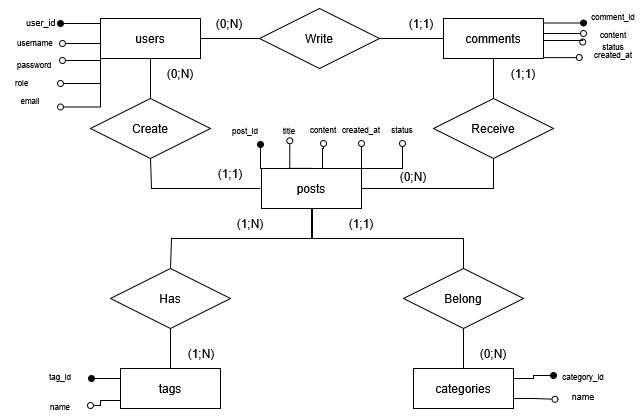

The diagram above was exported from draw.io. Its source (the exported page's mxGraphModel, read from the mxfile embedded in the PNG):
<mxGraphModel dx="1030" dy="563" grid="1" gridSize="10" guides="1" tooltips="1" connect="1" arrows="1" fold="1" page="1" pageScale="1" pageWidth="827" pageHeight="1169" math="0" shadow="0">
  <root>
    <mxCell id="0" />
    <mxCell id="1" parent="0" />
    <mxCell id="o-aeEcaa0zBqIGYmjHKY-58" edge="1" parent="1" source="o-aeEcaa0zBqIGYmjHKY-10" style="edgeStyle=orthogonalEdgeStyle;rounded=0;orthogonalLoop=1;jettySize=auto;html=1;entryX=1;entryY=0.5;entryDx=0;entryDy=0;endArrow=oval;endFill=1;" target="o-aeEcaa0zBqIGYmjHKY-56">
      <mxGeometry relative="1" as="geometry">
        <Array as="points">
          <mxPoint x="149" y="133" />
          <mxPoint x="149" y="133" />
        </Array>
      </mxGeometry>
    </mxCell>
    <mxCell id="o-aeEcaa0zBqIGYmjHKY-60" edge="1" parent="1" source="o-aeEcaa0zBqIGYmjHKY-10" style="edgeStyle=orthogonalEdgeStyle;rounded=0;orthogonalLoop=1;jettySize=auto;html=1;entryX=1;entryY=0.5;entryDx=0;entryDy=0;endArrow=oval;endFill=0;" target="o-aeEcaa0zBqIGYmjHKY-59">
      <mxGeometry relative="1" as="geometry">
        <Array as="points">
          <mxPoint x="159" y="153" />
          <mxPoint x="159" y="153" />
        </Array>
      </mxGeometry>
    </mxCell>
    <mxCell id="o-aeEcaa0zBqIGYmjHKY-65" edge="1" parent="1" source="o-aeEcaa0zBqIGYmjHKY-10" style="edgeStyle=orthogonalEdgeStyle;rounded=0;orthogonalLoop=1;jettySize=auto;html=1;exitX=0;exitY=0.75;exitDx=0;exitDy=0;endArrow=oval;endFill=0;" target="o-aeEcaa0zBqIGYmjHKY-61">
      <mxGeometry relative="1" as="geometry">
        <Array as="points">
          <mxPoint x="178" y="170" />
        </Array>
      </mxGeometry>
    </mxCell>
    <mxCell id="o-aeEcaa0zBqIGYmjHKY-66" edge="1" parent="1" source="o-aeEcaa0zBqIGYmjHKY-10" style="edgeStyle=orthogonalEdgeStyle;rounded=0;orthogonalLoop=1;jettySize=auto;html=1;exitX=0;exitY=1;exitDx=0;exitDy=0;endArrow=oval;endFill=0;" target="o-aeEcaa0zBqIGYmjHKY-62">
      <mxGeometry relative="1" as="geometry" />
    </mxCell>
    <mxCell id="o-aeEcaa0zBqIGYmjHKY-134" edge="1" parent="1" source="o-aeEcaa0zBqIGYmjHKY-10" style="edgeStyle=orthogonalEdgeStyle;rounded=0;orthogonalLoop=1;jettySize=auto;html=1;exitX=0;exitY=1;exitDx=0;exitDy=0;entryX=1;entryY=0.75;entryDx=0;entryDy=0;endArrow=oval;endFill=0;" target="o-aeEcaa0zBqIGYmjHKY-133">
      <mxGeometry relative="1" as="geometry" />
    </mxCell>
    <mxCell id="o-aeEcaa0zBqIGYmjHKY-10" parent="1" style="whiteSpace=wrap;html=1;align=center;" value="users" vertex="1">
      <mxGeometry height="40" width="100" x="178" y="128" as="geometry" />
    </mxCell>
    <mxCell id="o-aeEcaa0zBqIGYmjHKY-11" parent="1" style="shape=rhombus;perimeter=rhombusPerimeter;whiteSpace=wrap;html=1;align=center;" value="Write" vertex="1">
      <mxGeometry height="60" width="120" x="337" y="118" as="geometry" />
    </mxCell>
    <mxCell id="o-aeEcaa0zBqIGYmjHKY-12" edge="1" parent="1" source="o-aeEcaa0zBqIGYmjHKY-10" style="endArrow=none;html=1;rounded=0;entryX=0;entryY=0.5;entryDx=0;entryDy=0;exitX=1;exitY=0.5;exitDx=0;exitDy=0;" target="o-aeEcaa0zBqIGYmjHKY-11" value="">
      <mxGeometry relative="1" as="geometry">
        <mxPoint x="309" y="148" as="sourcePoint" />
        <mxPoint x="469" y="148" as="targetPoint" />
      </mxGeometry>
    </mxCell>
    <mxCell id="o-aeEcaa0zBqIGYmjHKY-28" edge="1" parent="1" source="o-aeEcaa0zBqIGYmjHKY-16" style="edgeStyle=orthogonalEdgeStyle;rounded=0;orthogonalLoop=1;jettySize=auto;html=1;endArrow=none;endFill=0;entryX=0.5;entryY=1;entryDx=0;entryDy=0;" target="o-aeEcaa0zBqIGYmjHKY-31">
      <mxGeometry relative="1" as="geometry">
        <mxPoint x="489" y="268" as="targetPoint" />
      </mxGeometry>
    </mxCell>
    <mxCell id="o-aeEcaa0zBqIGYmjHKY-34" edge="1" parent="1" source="o-aeEcaa0zBqIGYmjHKY-46" style="edgeStyle=orthogonalEdgeStyle;rounded=0;orthogonalLoop=1;jettySize=auto;html=1;exitX=1;exitY=1;exitDx=0;exitDy=0;entryX=0.5;entryY=1;entryDx=0;entryDy=0;endArrow=none;endFill=0;" target="o-aeEcaa0zBqIGYmjHKY-33">
      <mxGeometry relative="1" as="geometry">
        <Array as="points">
          <mxPoint x="229" y="298" />
          <mxPoint x="229" y="268" />
        </Array>
        <mxPoint x="329" y="298" as="sourcePoint" />
      </mxGeometry>
    </mxCell>
    <mxCell id="o-aeEcaa0zBqIGYmjHKY-36" edge="1" parent="1" source="o-aeEcaa0zBqIGYmjHKY-16" style="edgeStyle=orthogonalEdgeStyle;rounded=0;orthogonalLoop=1;jettySize=auto;html=1;endArrow=none;endFill=0;startArrow=none;startFill=0;entryX=0.5;entryY=0;entryDx=0;entryDy=0;exitX=0.5;exitY=1;exitDx=0;exitDy=0;" target="o-aeEcaa0zBqIGYmjHKY-37">
      <mxGeometry relative="1" as="geometry">
        <Array as="points">
          <mxPoint x="390" y="318" />
          <mxPoint x="390" y="348" />
          <mxPoint x="249" y="348" />
          <mxPoint x="249" y="378" />
        </Array>
        <mxPoint x="379" y="318" as="sourcePoint" />
        <mxPoint x="329" y="378" as="targetPoint" />
      </mxGeometry>
    </mxCell>
    <mxCell id="o-aeEcaa0zBqIGYmjHKY-85" edge="1" parent="1" source="o-aeEcaa0zBqIGYmjHKY-16" style="edgeStyle=orthogonalEdgeStyle;rounded=0;orthogonalLoop=1;jettySize=auto;html=1;entryX=0.5;entryY=1;entryDx=0;entryDy=0;endArrow=oval;endFill=0;" target="o-aeEcaa0zBqIGYmjHKY-80">
      <mxGeometry relative="1" as="geometry">
        <Array as="points">
          <mxPoint x="400" y="258" />
          <mxPoint x="401" y="258" />
        </Array>
      </mxGeometry>
    </mxCell>
    <mxCell id="o-aeEcaa0zBqIGYmjHKY-89" edge="1" parent="1" source="o-aeEcaa0zBqIGYmjHKY-16" style="edgeStyle=orthogonalEdgeStyle;rounded=0;orthogonalLoop=1;jettySize=auto;html=1;exitX=0;exitY=0;exitDx=0;exitDy=0;entryX=0.75;entryY=1;entryDx=0;entryDy=0;endArrow=oval;endFill=1;" target="o-aeEcaa0zBqIGYmjHKY-78">
      <mxGeometry relative="1" as="geometry" />
    </mxCell>
    <mxCell id="o-aeEcaa0zBqIGYmjHKY-136" edge="1" parent="1" source="o-aeEcaa0zBqIGYmjHKY-16" style="edgeStyle=orthogonalEdgeStyle;rounded=0;orthogonalLoop=1;jettySize=auto;html=1;exitX=1;exitY=0;exitDx=0;exitDy=0;entryX=0.5;entryY=1;entryDx=0;entryDy=0;endArrow=oval;endFill=0;" target="o-aeEcaa0zBqIGYmjHKY-81">
      <mxGeometry relative="1" as="geometry" />
    </mxCell>
    <mxCell id="o-aeEcaa0zBqIGYmjHKY-138" edge="1" parent="1" source="o-aeEcaa0zBqIGYmjHKY-16" style="edgeStyle=orthogonalEdgeStyle;rounded=0;orthogonalLoop=1;jettySize=auto;html=1;exitX=1;exitY=0;exitDx=0;exitDy=0;entryX=0.5;entryY=1;entryDx=0;entryDy=0;endArrow=oval;endFill=0;" target="o-aeEcaa0zBqIGYmjHKY-137">
      <mxGeometry relative="1" as="geometry">
        <Array as="points">
          <mxPoint x="480" y="278.03" />
        </Array>
      </mxGeometry>
    </mxCell>
    <mxCell id="o-aeEcaa0zBqIGYmjHKY-16" parent="1" style="whiteSpace=wrap;html=1;align=center;" value="posts" vertex="1">
      <mxGeometry height="40" width="100" x="339" y="278" as="geometry" />
    </mxCell>
    <mxCell id="o-aeEcaa0zBqIGYmjHKY-27" edge="1" parent="1" source="o-aeEcaa0zBqIGYmjHKY-17" style="rounded=0;orthogonalLoop=1;jettySize=auto;html=1;startArrow=none;startFill=0;endArrow=none;endFill=0;entryX=1;entryY=0.5;entryDx=0;entryDy=0;" target="o-aeEcaa0zBqIGYmjHKY-11" value="">
      <mxGeometry relative="1" as="geometry" />
    </mxCell>
    <mxCell id="o-aeEcaa0zBqIGYmjHKY-73" edge="1" parent="1" source="o-aeEcaa0zBqIGYmjHKY-17" style="edgeStyle=orthogonalEdgeStyle;rounded=0;orthogonalLoop=1;jettySize=auto;html=1;exitX=1;exitY=0.5;exitDx=0;exitDy=0;entryX=0;entryY=0.5;entryDx=0;entryDy=0;endArrow=oval;endFill=0;" target="o-aeEcaa0zBqIGYmjHKY-69">
      <mxGeometry relative="1" as="geometry">
        <Array as="points">
          <mxPoint x="621" y="143" />
        </Array>
      </mxGeometry>
    </mxCell>
    <mxCell id="o-aeEcaa0zBqIGYmjHKY-90" edge="1" parent="1" source="o-aeEcaa0zBqIGYmjHKY-17" style="edgeStyle=orthogonalEdgeStyle;rounded=0;orthogonalLoop=1;jettySize=auto;html=1;exitX=1;exitY=0;exitDx=0;exitDy=0;entryX=0;entryY=0.75;entryDx=0;entryDy=0;endArrow=oval;endFill=1;" target="o-aeEcaa0zBqIGYmjHKY-68">
      <mxGeometry relative="1" as="geometry">
        <Array as="points">
          <mxPoint x="621" y="132.52" />
        </Array>
      </mxGeometry>
    </mxCell>
    <mxCell id="o-aeEcaa0zBqIGYmjHKY-17" parent="1" style="whiteSpace=wrap;html=1;align=center;" value="comments" vertex="1">
      <mxGeometry height="40" width="100" x="521" y="128" as="geometry" />
    </mxCell>
    <mxCell id="o-aeEcaa0zBqIGYmjHKY-38" edge="1" parent="1" source="o-aeEcaa0zBqIGYmjHKY-19" style="edgeStyle=orthogonalEdgeStyle;rounded=0;orthogonalLoop=1;jettySize=auto;html=1;exitX=0.5;exitY=0;exitDx=0;exitDy=0;entryX=0.5;entryY=1;entryDx=0;entryDy=0;endArrow=none;endFill=0;" target="o-aeEcaa0zBqIGYmjHKY-37">
      <mxGeometry relative="1" as="geometry" />
    </mxCell>
    <mxCell id="o-aeEcaa0zBqIGYmjHKY-95" edge="1" parent="1" source="o-aeEcaa0zBqIGYmjHKY-19" style="edgeStyle=orthogonalEdgeStyle;rounded=0;orthogonalLoop=1;jettySize=auto;html=1;entryX=1;entryY=0.5;entryDx=0;entryDy=0;endArrow=oval;endFill=0;" target="o-aeEcaa0zBqIGYmjHKY-92">
      <mxGeometry relative="1" as="geometry">
        <Array as="points">
          <mxPoint x="178" y="510" />
          <mxPoint x="178" y="515" />
        </Array>
      </mxGeometry>
    </mxCell>
    <mxCell id="o-aeEcaa0zBqIGYmjHKY-19" parent="1" style="whiteSpace=wrap;html=1;align=center;" value="&lt;div&gt;tags&lt;/div&gt;" vertex="1">
      <mxGeometry height="40" width="100" x="198" y="478" as="geometry" />
    </mxCell>
    <mxCell id="o-aeEcaa0zBqIGYmjHKY-41" edge="1" parent="1" source="o-aeEcaa0zBqIGYmjHKY-20" style="edgeStyle=orthogonalEdgeStyle;rounded=0;orthogonalLoop=1;jettySize=auto;html=1;endArrow=none;endFill=0;" target="o-aeEcaa0zBqIGYmjHKY-39">
      <mxGeometry relative="1" as="geometry" />
    </mxCell>
    <mxCell id="o-aeEcaa0zBqIGYmjHKY-101" edge="1" parent="1" source="o-aeEcaa0zBqIGYmjHKY-20" style="edgeStyle=orthogonalEdgeStyle;rounded=0;orthogonalLoop=1;jettySize=auto;html=1;exitX=1;exitY=0.25;exitDx=0;exitDy=0;entryX=0;entryY=0.5;entryDx=0;entryDy=0;endArrow=oval;endFill=1;" target="o-aeEcaa0zBqIGYmjHKY-98">
      <mxGeometry relative="1" as="geometry" />
    </mxCell>
    <mxCell id="o-aeEcaa0zBqIGYmjHKY-20" parent="1" style="whiteSpace=wrap;html=1;align=center;" value="categories" vertex="1">
      <mxGeometry height="40" width="100" x="491" y="478" as="geometry" />
    </mxCell>
    <mxCell id="o-aeEcaa0zBqIGYmjHKY-32" edge="1" parent="1" source="o-aeEcaa0zBqIGYmjHKY-31" style="edgeStyle=orthogonalEdgeStyle;rounded=0;orthogonalLoop=1;jettySize=auto;html=1;exitX=0.5;exitY=0;exitDx=0;exitDy=0;entryX=0.5;entryY=1;entryDx=0;entryDy=0;endArrow=none;endFill=0;" target="o-aeEcaa0zBqIGYmjHKY-17">
      <mxGeometry relative="1" as="geometry" />
    </mxCell>
    <mxCell id="o-aeEcaa0zBqIGYmjHKY-31" parent="1" style="shape=rhombus;perimeter=rhombusPerimeter;whiteSpace=wrap;html=1;align=center;" value="Receive" vertex="1">
      <mxGeometry height="60" width="120" x="511" y="208" as="geometry" />
    </mxCell>
    <mxCell id="o-aeEcaa0zBqIGYmjHKY-35" edge="1" parent="1" source="o-aeEcaa0zBqIGYmjHKY-33" style="edgeStyle=orthogonalEdgeStyle;rounded=0;orthogonalLoop=1;jettySize=auto;html=1;exitX=0.5;exitY=0;exitDx=0;exitDy=0;entryX=0.5;entryY=1;entryDx=0;entryDy=0;endArrow=none;endFill=0;" target="o-aeEcaa0zBqIGYmjHKY-10">
      <mxGeometry relative="1" as="geometry" />
    </mxCell>
    <mxCell id="o-aeEcaa0zBqIGYmjHKY-33" parent="1" style="shape=rhombus;perimeter=rhombusPerimeter;whiteSpace=wrap;html=1;align=center;" value="Create" vertex="1">
      <mxGeometry height="60" width="120" x="168" y="208" as="geometry" />
    </mxCell>
    <mxCell id="o-aeEcaa0zBqIGYmjHKY-37" parent="1" style="shape=rhombus;perimeter=rhombusPerimeter;whiteSpace=wrap;html=1;align=center;" value="Has" vertex="1">
      <mxGeometry height="60" width="120" x="188" y="378" as="geometry" />
    </mxCell>
    <mxCell id="o-aeEcaa0zBqIGYmjHKY-39" parent="1" style="shape=rhombus;perimeter=rhombusPerimeter;whiteSpace=wrap;html=1;align=center;" value="Belong" vertex="1">
      <mxGeometry height="60" width="120" x="481" y="378" as="geometry" />
    </mxCell>
    <mxCell id="o-aeEcaa0zBqIGYmjHKY-46" parent="1" style="text;html=1;whiteSpace=wrap;strokeColor=none;fillColor=none;align=center;verticalAlign=middle;rounded=0;" value="(1;1)" vertex="1">
      <mxGeometry height="30" width="60" x="278" y="268" as="geometry" />
    </mxCell>
    <mxCell id="o-aeEcaa0zBqIGYmjHKY-47" parent="1" style="text;html=1;whiteSpace=wrap;strokeColor=none;fillColor=none;align=center;verticalAlign=middle;rounded=0;" value="(0;N)" vertex="1">
      <mxGeometry height="30" width="60" x="228" y="168" as="geometry" />
    </mxCell>
    <mxCell id="o-aeEcaa0zBqIGYmjHKY-48" parent="1" style="text;html=1;whiteSpace=wrap;strokeColor=none;fillColor=none;align=center;verticalAlign=middle;rounded=0;" value="(1;1)" vertex="1">
      <mxGeometry height="30" width="60" x="571" y="168" as="geometry" />
    </mxCell>
    <mxCell id="o-aeEcaa0zBqIGYmjHKY-49" parent="1" style="text;html=1;whiteSpace=wrap;strokeColor=none;fillColor=none;align=center;verticalAlign=middle;rounded=0;" value="(0;N)" vertex="1">
      <mxGeometry height="30" width="60" x="461" y="271" as="geometry" />
    </mxCell>
    <mxCell id="o-aeEcaa0zBqIGYmjHKY-50" parent="1" style="text;html=1;whiteSpace=wrap;strokeColor=none;fillColor=none;align=center;verticalAlign=middle;rounded=0;" value="(1;N)" vertex="1">
      <mxGeometry height="30" width="60" x="298" y="318" as="geometry" />
    </mxCell>
    <mxCell id="o-aeEcaa0zBqIGYmjHKY-52" edge="1" parent="1" source="o-aeEcaa0zBqIGYmjHKY-39" style="edgeStyle=orthogonalEdgeStyle;rounded=0;orthogonalLoop=1;jettySize=auto;html=1;endArrow=none;endFill=0;exitX=0.5;exitY=0;exitDx=0;exitDy=0;entryX=0.5;entryY=1;entryDx=0;entryDy=0;" target="o-aeEcaa0zBqIGYmjHKY-16" value="">
      <mxGeometry relative="1" as="geometry">
        <Array as="points">
          <mxPoint x="541" y="348" />
          <mxPoint x="389" y="348" />
        </Array>
        <mxPoint x="509" y="378" as="sourcePoint" />
        <mxPoint x="390" y="348" as="targetPoint" />
      </mxGeometry>
    </mxCell>
    <mxCell id="o-aeEcaa0zBqIGYmjHKY-51" parent="1" style="text;html=1;whiteSpace=wrap;strokeColor=none;fillColor=none;align=center;verticalAlign=middle;rounded=0;" value="(1;1)" vertex="1">
      <mxGeometry height="30" width="60" x="409" y="318" as="geometry" />
    </mxCell>
    <mxCell id="o-aeEcaa0zBqIGYmjHKY-53" parent="1" style="text;html=1;whiteSpace=wrap;strokeColor=none;fillColor=none;align=center;verticalAlign=middle;rounded=0;" value="(1;N)" vertex="1">
      <mxGeometry height="30" width="60" x="249" y="448" as="geometry" />
    </mxCell>
    <mxCell id="o-aeEcaa0zBqIGYmjHKY-54" parent="1" style="text;html=1;whiteSpace=wrap;strokeColor=none;fillColor=none;align=center;verticalAlign=middle;rounded=0;" value="(0;N)" vertex="1">
      <mxGeometry height="30" width="60" x="541" y="448" as="geometry" />
    </mxCell>
    <mxCell id="o-aeEcaa0zBqIGYmjHKY-56" parent="1" style="text;strokeColor=none;fillColor=none;spacingLeft=4;spacingRight=4;overflow=hidden;rotatable=0;points=[[0,0.5],[1,0.5]];portConstraint=eastwest;fontSize=12;whiteSpace=wrap;html=1;" value="&lt;font style=&quot;font-size: 9px;&quot;&gt;user_id&lt;/font&gt;" vertex="1">
      <mxGeometry height="30" width="40" x="98" y="118" as="geometry" />
    </mxCell>
    <mxCell id="o-aeEcaa0zBqIGYmjHKY-59" parent="1" style="text;strokeColor=none;fillColor=none;spacingLeft=4;spacingRight=4;overflow=hidden;rotatable=0;points=[[0,0.5],[1,0.5]];portConstraint=eastwest;fontSize=12;whiteSpace=wrap;html=1;" value="&lt;font style=&quot;font-size: 8px;&quot;&gt;username&lt;/font&gt;" vertex="1">
      <mxGeometry height="30" width="51" x="89" y="138" as="geometry" />
    </mxCell>
    <mxCell id="o-aeEcaa0zBqIGYmjHKY-61" parent="1" style="text;strokeColor=none;fillColor=none;spacingLeft=4;spacingRight=4;overflow=hidden;rotatable=0;points=[[0,0.5],[1,0.5]];portConstraint=eastwest;fontSize=12;whiteSpace=wrap;html=1;" value="&lt;font style=&quot;font-size: 8px;&quot;&gt;password&lt;/font&gt;" vertex="1">
      <mxGeometry height="30" width="51" x="89" y="160" as="geometry" />
    </mxCell>
    <mxCell id="o-aeEcaa0zBqIGYmjHKY-62" parent="1" style="text;strokeColor=none;fillColor=none;spacingLeft=4;spacingRight=4;overflow=hidden;rotatable=0;points=[[0,0.5],[1,0.5]];portConstraint=eastwest;fontSize=12;whiteSpace=wrap;html=1;" value="&lt;font style=&quot;font-size: 8px;&quot;&gt;role&lt;/font&gt;" vertex="1">
      <mxGeometry height="30" width="51" x="87" y="178" as="geometry" />
    </mxCell>
    <mxCell id="o-aeEcaa0zBqIGYmjHKY-68" parent="1" style="text;html=1;whiteSpace=wrap;strokeColor=none;fillColor=none;align=center;verticalAlign=middle;rounded=0;" value="&lt;font style=&quot;font-size: 8px;&quot;&gt;comment_id&lt;/font&gt;" vertex="1">
      <mxGeometry height="30" width="60" x="661" y="110" as="geometry" />
    </mxCell>
    <mxCell id="o-aeEcaa0zBqIGYmjHKY-69" parent="1" style="text;html=1;whiteSpace=wrap;strokeColor=none;fillColor=none;align=center;verticalAlign=middle;rounded=0;" value="&lt;font style=&quot;font-size: 8px;&quot;&gt;content&lt;/font&gt;" vertex="1">
      <mxGeometry height="30" width="60" x="661" y="128" as="geometry" />
    </mxCell>
    <mxCell id="o-aeEcaa0zBqIGYmjHKY-70" parent="1" style="text;html=1;whiteSpace=wrap;strokeColor=none;fillColor=none;align=center;verticalAlign=middle;rounded=0;" value="&lt;font style=&quot;font-size: 8px;&quot;&gt;status&lt;/font&gt;" vertex="1">
      <mxGeometry height="30" width="60" x="661" y="140" as="geometry" />
    </mxCell>
    <mxCell id="o-aeEcaa0zBqIGYmjHKY-71" parent="1" style="text;html=1;whiteSpace=wrap;strokeColor=none;fillColor=none;align=center;verticalAlign=middle;rounded=0;" value="&lt;font style=&quot;font-size: 8px;&quot;&gt;created_at&lt;/font&gt;" vertex="1">
      <mxGeometry height="30" width="60" x="661" y="148" as="geometry" />
    </mxCell>
    <mxCell id="o-aeEcaa0zBqIGYmjHKY-74" edge="1" parent="1" source="o-aeEcaa0zBqIGYmjHKY-17" style="edgeStyle=orthogonalEdgeStyle;rounded=0;orthogonalLoop=1;jettySize=auto;html=1;entryX=-0.014;entryY=0.383;entryDx=0;entryDy=0;entryPerimeter=0;endArrow=oval;endFill=0;" target="o-aeEcaa0zBqIGYmjHKY-70">
      <mxGeometry relative="1" as="geometry">
        <Array as="points">
          <mxPoint x="660.19" y="150" />
        </Array>
      </mxGeometry>
    </mxCell>
    <mxCell id="o-aeEcaa0zBqIGYmjHKY-75" edge="1" parent="1" source="o-aeEcaa0zBqIGYmjHKY-17" style="edgeStyle=orthogonalEdgeStyle;rounded=0;orthogonalLoop=1;jettySize=auto;html=1;exitX=1;exitY=0.5;exitDx=0;exitDy=0;entryX=-0.069;entryY=0.637;entryDx=0;entryDy=0;entryPerimeter=0;endArrow=oval;endFill=0;" target="o-aeEcaa0zBqIGYmjHKY-71">
      <mxGeometry relative="1" as="geometry">
        <Array as="points">
          <mxPoint x="621" y="167.1" />
        </Array>
      </mxGeometry>
    </mxCell>
    <mxCell id="o-aeEcaa0zBqIGYmjHKY-78" parent="1" style="text;html=1;whiteSpace=wrap;strokeColor=none;fillColor=none;align=center;verticalAlign=middle;rounded=0;" value="&lt;div&gt;&lt;font style=&quot;font-size: 8px;&quot;&gt;post_id&lt;/font&gt;&lt;/div&gt;" vertex="1">
      <mxGeometry height="30" width="60" x="293" y="224" as="geometry" />
    </mxCell>
    <mxCell id="o-aeEcaa0zBqIGYmjHKY-79" parent="1" style="text;html=1;whiteSpace=wrap;strokeColor=none;fillColor=none;align=center;verticalAlign=middle;rounded=0;" value="&lt;font style=&quot;font-size: 8px;&quot;&gt;title&lt;/font&gt;" vertex="1">
      <mxGeometry height="30" width="60" x="337" y="224" as="geometry" />
    </mxCell>
    <mxCell id="o-aeEcaa0zBqIGYmjHKY-80" parent="1" style="text;html=1;whiteSpace=wrap;strokeColor=none;fillColor=none;align=center;verticalAlign=middle;rounded=0;" value="&lt;font style=&quot;font-size: 8px;&quot;&gt;content&lt;/font&gt;" vertex="1">
      <mxGeometry height="30" width="60" x="371" y="223" as="geometry" />
    </mxCell>
    <mxCell id="o-aeEcaa0zBqIGYmjHKY-81" parent="1" style="text;html=1;whiteSpace=wrap;strokeColor=none;fillColor=none;align=center;verticalAlign=middle;rounded=0;" value="&lt;font style=&quot;font-size: 8px;&quot;&gt;created_at&lt;/font&gt;" vertex="1">
      <mxGeometry height="30" width="60" x="409" y="223" as="geometry" />
    </mxCell>
    <mxCell id="o-aeEcaa0zBqIGYmjHKY-84" edge="1" parent="1" source="o-aeEcaa0zBqIGYmjHKY-16" style="edgeStyle=orthogonalEdgeStyle;rounded=0;orthogonalLoop=1;jettySize=auto;html=1;exitX=0.5;exitY=0;exitDx=0;exitDy=0;entryX=0.504;entryY=0.879;entryDx=0;entryDy=0;entryPerimeter=0;endArrow=oval;endFill=0;" target="o-aeEcaa0zBqIGYmjHKY-79">
      <mxGeometry relative="1" as="geometry" />
    </mxCell>
    <mxCell id="o-aeEcaa0zBqIGYmjHKY-91" parent="1" style="text;html=1;whiteSpace=wrap;strokeColor=none;fillColor=none;align=center;verticalAlign=middle;rounded=0;" value="&lt;font style=&quot;font-size: 8px;&quot;&gt;tag_id&lt;/font&gt;" vertex="1">
      <mxGeometry height="30" width="60" x="108" y="470" as="geometry" />
    </mxCell>
    <mxCell id="o-aeEcaa0zBqIGYmjHKY-92" parent="1" style="text;html=1;whiteSpace=wrap;strokeColor=none;fillColor=none;align=center;verticalAlign=middle;rounded=0;" value="&lt;font style=&quot;font-size: 8px;&quot;&gt;name&lt;/font&gt;" vertex="1">
      <mxGeometry height="30" width="60" x="108" y="500" as="geometry" />
    </mxCell>
    <mxCell id="o-aeEcaa0zBqIGYmjHKY-97" edge="1" parent="1" source="o-aeEcaa0zBqIGYmjHKY-19" style="edgeStyle=orthogonalEdgeStyle;rounded=0;orthogonalLoop=1;jettySize=auto;html=1;exitX=0;exitY=0.25;exitDx=0;exitDy=0;entryX=1.017;entryY=0.614;entryDx=0;entryDy=0;entryPerimeter=0;endArrow=oval;endFill=1;" target="o-aeEcaa0zBqIGYmjHKY-91">
      <mxGeometry relative="1" as="geometry" />
    </mxCell>
    <mxCell id="o-aeEcaa0zBqIGYmjHKY-98" parent="1" style="text;html=1;whiteSpace=wrap;strokeColor=none;fillColor=none;align=center;verticalAlign=middle;rounded=0;" value="&lt;font style=&quot;font-size: 8px;&quot;&gt;category_id&lt;/font&gt;" vertex="1">
      <mxGeometry height="30" width="60" x="631" y="470" as="geometry" />
    </mxCell>
    <mxCell id="o-aeEcaa0zBqIGYmjHKY-99" parent="1" style="text;html=1;whiteSpace=wrap;strokeColor=none;fillColor=none;align=center;verticalAlign=middle;rounded=0;" value="&lt;font style=&quot;font-size: 9px;&quot;&gt;name&lt;/font&gt;" vertex="1">
      <mxGeometry height="30" width="60" x="631" y="490" as="geometry" />
    </mxCell>
    <mxCell id="o-aeEcaa0zBqIGYmjHKY-102" edge="1" parent="1" source="o-aeEcaa0zBqIGYmjHKY-20" style="edgeStyle=orthogonalEdgeStyle;rounded=0;orthogonalLoop=1;jettySize=auto;html=1;exitX=1;exitY=0.75;exitDx=0;exitDy=0;entryX=0.027;entryY=0.624;entryDx=0;entryDy=0;entryPerimeter=0;endArrow=oval;endFill=0;" target="o-aeEcaa0zBqIGYmjHKY-99">
      <mxGeometry relative="1" as="geometry" />
    </mxCell>
    <mxCell id="o-aeEcaa0zBqIGYmjHKY-103" parent="1" style="text;html=1;whiteSpace=wrap;strokeColor=none;fillColor=none;align=center;verticalAlign=middle;rounded=0;" value="(0;N)" vertex="1">
      <mxGeometry height="30" width="60" x="277" y="118" as="geometry" />
    </mxCell>
    <mxCell id="o-aeEcaa0zBqIGYmjHKY-104" parent="1" style="text;html=1;whiteSpace=wrap;strokeColor=none;fillColor=none;align=center;verticalAlign=middle;rounded=0;" value="(1;1)" vertex="1">
      <mxGeometry height="30" width="60" x="469" y="118" as="geometry" />
    </mxCell>
    <mxCell id="o-aeEcaa0zBqIGYmjHKY-133" parent="1" style="text;html=1;whiteSpace=wrap;strokeColor=none;fillColor=none;align=center;verticalAlign=middle;rounded=0;" value="&lt;font style=&quot;font-size: 8px;&quot;&gt;email&lt;/font&gt;" vertex="1">
      <mxGeometry height="30" width="60" x="78" y="194" as="geometry" />
    </mxCell>
    <mxCell id="o-aeEcaa0zBqIGYmjHKY-137" parent="1" style="text;html=1;whiteSpace=wrap;strokeColor=none;fillColor=none;align=center;verticalAlign=middle;rounded=0;" value="&lt;font style=&quot;font-size: 8px;&quot;&gt;status&lt;/font&gt;" vertex="1">
      <mxGeometry height="30" width="60" x="450" y="223" as="geometry" />
    </mxCell>
  </root>
</mxGraphModel>